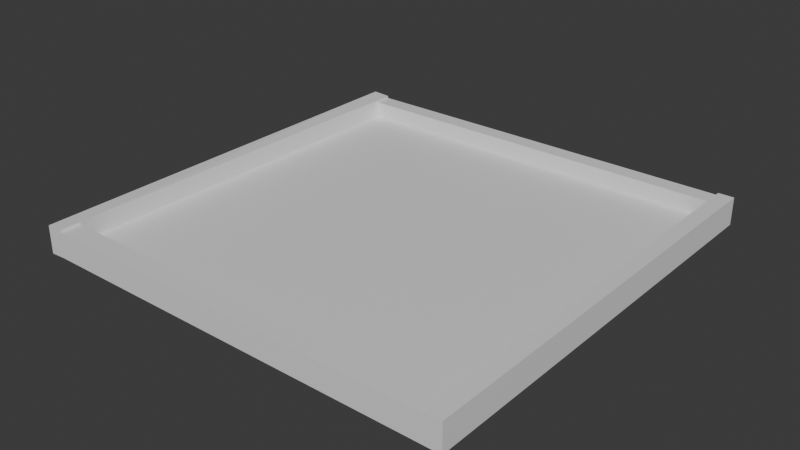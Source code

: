 # Source: PlayGround.blend  (saved by Blender 4.2.66; exported with 4.5.12 LTS)
import bpy
from mathutils import Matrix  # noqa: F401  (used for matrix-valued properties, if any)

bpy.ops.wm.read_factory_settings(use_empty=True)
scene = bpy.context.scene
scene.name = 'Scene'

# ---- collections
col_collection = bpy.data.collections.new('Collection'); scene.collection.children.link(col_collection)

# ---- materials (node trees are filled in below, after node groups)
mat_material = bpy.data.materials.new('Material')
mat_material.alpha_threshold = 0.0
mat_material.roughness = 0.5
mat_material.line_color = (0.0, 0.0, 0.0, 1.0)

# ---- material node trees
mat_material.use_nodes = True; mat_material.node_tree.nodes.clear()
_N = mat_material.node_tree.nodes; _L = mat_material.node_tree.links
n0 = _N.new('ShaderNodeOutputMaterial'); n0.name = 'Material Output'; n0.location = (300, 300)
n1 = _N.new('ShaderNodeBsdfPrincipled'); n1.name = 'Principled BSDF'; n1.location = (10, 300)
n1.inputs[3].default_value = 1.45
_L.new(n1.outputs[0], n0.inputs[0])
n0.is_active_output = True

# ---- world
world_world = bpy.data.worlds.new('World'); scene.world = world_world
world_world.use_nodes = True; world_world.node_tree.nodes.clear()
_N = world_world.node_tree.nodes; _L = world_world.node_tree.links
n0 = _N.new('ShaderNodeOutputWorld'); n0.name = 'World Output'; n0.location = (300, 300)
n1 = _N.new('ShaderNodeBackground'); n1.name = 'Background'; n1.location = (10, 300)
n1.inputs[0].default_value = (0.05088, 0.05088, 0.05088, 1.0)
_L.new(n1.outputs[0], n0.inputs[0])
n0.is_active_output = True
world_world.color = (0.05088, 0.05088, 0.05088)
world_world.sun_shadow_jitter_overblur = 0.0

# ---- meshes
me_cube = bpy.data.meshes.new('Cube')
me_cube.from_pydata([(10.0, 10.0, 0.2), (10.0, 10.0, -0.2), (10.0, -10.0, 0.2), (10.0, -10.0, -0.2), (-10.0, 10.0, 0.2), (-10.0, 10.0, -0.2), (-10.0, -10.0, 0.2), (-10.0, -10.0, -0.2), (-9.147, 9.999, -0.2387), (-9.241, -9.999, 0.2387), (-9.241, -10.0, -0.1613), (-9.147, 10.0, 0.1613), (9.277, -10.0, -0.1985), (9.28, 10.0, 0.1985), (9.28, 10.0, -0.2015), (9.277, -10.0, 0.2015), (-9.241, -9.998, 1.119), (-10.0, -9.999, 1.081), (10.0, 10.0, 1.081), (10.0, -9.999, 1.081), (-10.0, 10.0, 1.081), (9.28, 10.0, 1.079), (-9.147, 10.0, 1.042), (9.277, -9.999, 1.082), (-10.0, 9.182, -0.2), (10.0, 9.182, 0.2), (-10.0, 9.182, 0.2), (10.0, 9.182, -0.2), (-9.151, 9.181, -0.2356), (-9.151, 9.182, 0.1644), (9.28, 9.182, 0.1987), (9.28, 9.182, -0.2013), (10.0, 9.183, 1.081), (-10.0, 9.183, 1.081), (-9.151, 9.183, 1.045), (9.28, 9.183, 1.079), (-10.0, -9.053, -0.2), (10.0, -9.053, 0.2), (-9.237, -9.053, -0.1649), (-9.237, -9.052, 0.2351), (9.277, -9.053, 0.2013), (9.277, -9.053, -0.1987), (10.0, -9.052, 1.081), (-9.237, -9.051, 1.116), (9.277, -9.052, 1.082), (-10.0, -9.053, 0.2), (10.0, -9.053, -0.2), (-10.0, -9.052, 1.081), (9.277, -10.0, 0.2015), (-9.241, -9.999, 0.2387), (-9.237, -9.052, 0.2351), (-9.147, 10.0, 0.1613), (9.28, 10.0, 0.1985), (9.277, -9.053, 0.2013), (-9.151, 9.182, 0.1644), (9.28, 9.182, 0.1987), (9.277, -9.998, 0.9739), (-9.241, -9.997, 1.011), (-9.237, -9.05, 1.007), (-9.147, 10.0, 0.9337), (9.28, 10.0, 0.971), (9.277, -9.051, 0.9737), (-9.151, 9.184, 0.9369), (9.28, 9.183, 0.9711), (-0.1843, 9.999, -0.2206), (-0.2343, -9.999, 0.2206), (-0.2343, -10.0, -0.1794), (-0.1843, 10.0, 0.1794), (-0.1864, 9.181, -0.2189), (-0.1864, 9.182, 0.1811), (-0.2319, -9.053, -0.1813), (-0.2319, -9.052, 0.2186), (-0.2343, -9.999, 0.2206), (-0.1843, 10.0, 0.1794), (-0.1864, 9.182, 0.1811), (-0.2319, -9.052, 0.2186), (-0.2343, -9.998, 0.993), (-0.1843, 10.0, 0.9518), (-0.1864, 9.184, 0.9535), (-0.2319, -9.051, 0.9911)], [], [(40, 23, 44), (10, 6, 7), (26, 5, 24), (41, 3, 12), (37, 3, 46), (13, 1, 14), (5, 11, 8), (36, 10, 7), (65, 10, 66), (15, 53, 48), (4, 22, 11), (2, 12, 3), (67, 14, 64), (70, 12, 66), (47, 16, 43), (44, 19, 42), (45, 17, 47), (0, 32, 25), (15, 19, 23), (0, 21, 18), (29, 22, 34), (9, 17, 6), (39, 34, 43), (25, 42, 37), (4, 33, 20), (21, 32, 18), (20, 34, 22), (64, 31, 68), (65, 48, 72), (5, 28, 24), (0, 27, 1), (14, 27, 31), (45, 24, 36), (13, 35, 21), (6, 36, 7), (37, 19, 2), (9, 43, 16), (26, 47, 33), (35, 42, 32), (33, 43, 34), (68, 41, 70), (29, 71, 69), (24, 38, 36), (25, 46, 27), (31, 46, 41), (30, 44, 35), (50, 79, 75), (72, 56, 76), (69, 55, 74), (11, 54, 51), (71, 50, 75), (67, 51, 73), (39, 49, 50), (30, 52, 55), (58, 76, 79), (59, 78, 77), (52, 63, 55), (53, 56, 48), (49, 58, 50), (55, 78, 74), (54, 59, 51), (73, 59, 77), (52, 77, 60), (74, 62, 54), (77, 63, 60), (79, 56, 61), (13, 73, 52), (40, 75, 53), (29, 74, 54), (49, 76, 57), (75, 61, 53), (69, 40, 30), (28, 70, 38), (9, 72, 49), (8, 68, 28), (38, 66, 10), (11, 64, 8), (15, 66, 12), (40, 15, 23), (10, 9, 6), (26, 4, 5), (41, 46, 3), (37, 2, 3), (13, 0, 1), (5, 4, 11), (36, 38, 10), (65, 9, 10), (15, 40, 53), (4, 20, 22), (2, 15, 12), (67, 13, 14), (70, 41, 12), (47, 17, 16), (44, 23, 19), (45, 6, 17), (0, 18, 32), (15, 2, 19), (0, 13, 21), (29, 11, 22), (9, 16, 17), (39, 29, 34), (25, 32, 42), (4, 26, 33), (21, 35, 32), (20, 33, 34), (64, 14, 31), (65, 15, 48), (5, 8, 28), (0, 25, 27), (14, 1, 27), (45, 26, 24), (13, 30, 35), (6, 45, 36), (37, 42, 19), (9, 39, 43), (26, 45, 47), (35, 44, 42), (33, 47, 43), (68, 31, 41), (29, 39, 71), (24, 28, 38), (25, 37, 46), (31, 27, 46), (30, 40, 44), (50, 58, 79), (72, 48, 56), (69, 30, 55), (11, 29, 54), (71, 39, 50), (67, 11, 51), (39, 9, 49), (30, 13, 52), (58, 57, 76), (59, 62, 78), (52, 60, 63), (53, 61, 56), (49, 57, 58), (55, 63, 78), (54, 62, 59), (73, 51, 59), (52, 73, 77), (74, 78, 62), (77, 78, 63), (79, 76, 56), (13, 67, 73), (40, 71, 75), (29, 69, 74), (49, 72, 76), (75, 79, 61), (69, 71, 40), (28, 68, 70), (9, 65, 72), (8, 64, 68), (38, 70, 66), (11, 67, 64), (15, 65, 66)])
_uv = me_cube.uv_layers.new(name='UVMap')
_uv.uv.foreach_set('vector', [0.7146, 0.8014, 0.707, 0.4305, 0.7146, 0.4306, 0.3457, 0.5582, 0.3518, 0.406, 0.3518, 0.5745, 0.1726, 0.406, 0.1792, 0.5744, 0.1726, 0.5744, 0.7993, 0.8196, 0.7935, 0.8117, 0.7993, 0.8116, 0.6018, 0.3897, 0.6094, 0.5582, 0.6018, 0.5582, 0.4354, 0.3903, 0.4412, 0.5582, 0.4354, 0.5588, 0.187, 0.5582, 0.1938, 0.406, 0.1938, 0.5745, 0.449, 0.9242, 0.4566, 0.9079, 0.4566, 0.9242, 0.2735, 0.3973, 0.3457, 0.5582, 0.2735, 0.5658, 0.4392, 0.575, 0.4392, 0.575, 0.4392, 0.575, 0.187, 0.3897, 0.1938, 0.03513, 0.1938, 0.406, 0.6172, 0.3903, 0.623, 0.5582, 0.6172, 0.5588, 0.3596, 0.3984, 0.4354, 0.5588, 0.3596, 0.5668, 0.8755, 0.8188, 0.7993, 0.8116, 0.8755, 0.8108, 0.02642, 0.03511, 0.01884, 0.01882, 0.02643, 0.02036, 0.8895, 0.7721, 0.8953, 0.7641, 0.8953, 0.7721, 0.02641, 0.406, 0.01883, 0.03511, 0.02642, 0.03511, 0.449, 0.3897, 0.4556, 0.01882, 0.4556, 0.3897, 0.623, 0.3897, 0.6172, 0.01943, 0.623, 0.01882, 0.4412, 0.3897, 0.4354, 0.01943, 0.4412, 0.01882, 0.7136, 0.421, 0.707, 0.05144, 0.7136, 0.05011, 0.3457, 0.3897, 0.3518, 0.03513, 0.3518, 0.406, 0.8598, 0.3912, 0.7136, 0.05011, 0.8598, 0.02036, 0.4556, 0.3897, 0.6018, 0.01882, 0.6018, 0.3897, 0.1792, 0.406, 0.1726, 0.03511, 0.1792, 0.03511, 0.8895, 0.9322, 0.8953, 0.9253, 0.8953, 0.9322, 0.707, 0.03511, 0.7136, 0.05011, 0.707, 0.05144, 0.8755, 0.9801, 0.7997, 0.9728, 0.8755, 0.9732, 0.4392, 0.575, 0.4392, 0.575, 0.4392, 0.575, 0.1792, 0.5744, 0.1726, 0.5894, 0.1726, 0.5744, 0.449, 0.3897, 0.4556, 0.5582, 0.449, 0.5582, 0.7997, 0.9797, 0.7939, 0.9728, 0.7997, 0.9728, 0.02641, 0.406, 0.1726, 0.5744, 0.02641, 0.5744, 0.8673, 0.8026, 0.8608, 0.4317, 0.8674, 0.4317, 0.01882, 0.406, 0.02641, 0.5744, 0.01882, 0.5744, 0.6018, 0.3897, 0.6093, 0.01882, 0.6094, 0.3897, 0.8674, 0.3897, 0.8598, 0.02036, 0.8673, 0.01882, 0.1726, 0.406, 0.02642, 0.03511, 0.1726, 0.03511, 0.8895, 0.9253, 0.8953, 0.7721, 0.8953, 0.9253, 0.9049, 0.3356, 0.9118, 0.1813, 0.9118, 0.3367, 0.8755, 0.9732, 0.7993, 0.8196, 0.8755, 0.8188, 0.9031, 0.9194, 0.9753, 0.7649, 0.975, 0.9193, 0.7857, 0.9731, 0.7792, 0.8189, 0.7853, 0.8199, 0.4556, 0.3897, 0.6018, 0.5582, 0.4556, 0.5582, 0.7997, 0.9728, 0.7935, 0.8196, 0.7993, 0.8196, 0.8608, 0.8026, 0.7146, 0.4306, 0.8608, 0.4317, 0.09849, 0.9243, 0.1707, 0.6059, 0.1707, 0.9312, 0.5253, 0.8917, 0.449, 0.5744, 0.5253, 0.5664, 0.4392, 0.5832, 0.4392, 0.5832, 0.4392, 0.5832, 0.4392, 0.5914, 0.4392, 0.5914, 0.4392, 0.5914, 0.1785, 0.599, 0.1785, 0.599, 0.1785, 0.599, 0.4392, 0.5914, 0.4392, 0.5914, 0.4392, 0.5914, 0.1785, 0.599, 0.1785, 0.599, 0.1785, 0.599, 0.4392, 0.5832, 0.4392, 0.5832, 0.4392, 0.5832, 0.9049, 0.345, 0.9126, 0.4208, 0.9049, 0.4208, 0.9049, 0.6069, 0.9116, 0.6824, 0.905, 0.6823, 0.8906, 0.3442, 0.8971, 0.01882, 0.8971, 0.3441, 0.8895, 0.7559, 0.8971, 0.4305, 0.8971, 0.7558, 0.8752, 0.3441, 0.8828, 0.02036, 0.8828, 0.3457, 0.187, 0.908, 0.2629, 0.5901, 0.2629, 0.9154, 0.8752, 0.7558, 0.8817, 0.4319, 0.8817, 0.7572, 0.4314, 0.9003, 0.3596, 0.5827, 0.4314, 0.575, 0.6089, 0.8917, 0.5331, 0.5744, 0.6089, 0.5664, 0.01882, 0.9243, 0.09069, 0.606, 0.09069, 0.9313, 0.9049, 0.5189, 0.9115, 0.5987, 0.905, 0.5986, 0.9049, 0.4306, 0.9125, 0.5106, 0.9049, 0.5107, 0.4392, 0.5832, 0.4392, 0.5832, 0.4392, 0.5832, 0.4392, 0.575, 0.4392, 0.575, 0.4392, 0.575, 0.4392, 0.5914, 0.4392, 0.5914, 0.4392, 0.5914, 0.6894, 0.8923, 0.6172, 0.5746, 0.6894, 0.567, 0.2755, 0.908, 0.3518, 0.59, 0.3518, 0.9153, 0.9049, 0.1731, 0.9812, 0.01954, 0.9808, 0.1728, 0.7789, 0.9742, 0.707, 0.8196, 0.7792, 0.8189, 0.1785, 0.599, 0.1785, 0.599, 0.1785, 0.599, 0.7789, 0.9812, 0.707, 0.9739, 0.7789, 0.9742, 0.7792, 0.8189, 0.707, 0.8116, 0.7792, 0.8108, 0.1938, 0.406, 0.2657, 0.5668, 0.1938, 0.5745, 0.623, 0.3897, 0.6992, 0.5501, 0.623, 0.5582, 0.7146, 0.8014, 0.707, 0.8014, 0.707, 0.4305, 0.3457, 0.5582, 0.3457, 0.3897, 0.3518, 0.406, 0.1726, 0.406, 0.1792, 0.406, 0.1792, 0.5744, 0.7993, 0.8196, 0.7935, 0.8196, 0.7935, 0.8117, 0.6018, 0.3897, 0.6094, 0.3897, 0.6094, 0.5582, 0.4354, 0.3903, 0.4412, 0.3897, 0.4412, 0.5582, 0.187, 0.5582, 0.187, 0.3897, 0.1938, 0.406, 0.449, 0.9242, 0.449, 0.9095, 0.4566, 0.9079, 0.2735, 0.3973, 0.3457, 0.3897, 0.3457, 0.5582, 0.4392, 0.575, 0.4392, 0.575, 0.4392, 0.575, 0.187, 0.3897, 0.187, 0.01882, 0.1938, 0.03513, 0.6172, 0.3903, 0.623, 0.3897, 0.623, 0.5582, 0.3596, 0.3984, 0.4354, 0.3903, 0.4354, 0.5588, 0.8755, 0.8188, 0.7993, 0.8196, 0.7993, 0.8116, 0.02642, 0.03511, 0.01883, 0.03511, 0.01884, 0.01882, 0.8895, 0.7721, 0.8895, 0.7641, 0.8953, 0.7641, 0.02641, 0.406, 0.01882, 0.406, 0.01883, 0.03511, 0.449, 0.3897, 0.449, 0.01882, 0.4556, 0.01882, 0.623, 0.3897, 0.6172, 0.3903, 0.6172, 0.01943, 0.4412, 0.3897, 0.4354, 0.3903, 0.4354, 0.01943, 0.7136, 0.421, 0.707, 0.4223, 0.707, 0.05144, 0.3457, 0.3897, 0.3457, 0.01882, 0.3518, 0.03513, 0.8598, 0.3912, 0.7136, 0.421, 0.7136, 0.05011, 0.4556, 0.3897, 0.4556, 0.01882, 0.6018, 0.01882, 0.1792, 0.406, 0.1726, 0.406, 0.1726, 0.03511, 0.8895, 0.9322, 0.8895, 0.9253, 0.8953, 0.9253, 0.707, 0.03511, 0.7136, 0.03511, 0.7136, 0.05011, 0.8755, 0.9801, 0.7997, 0.9797, 0.7997, 0.9728, 0.4392, 0.575, 0.4392, 0.575, 0.4392, 0.575, 0.1792, 0.5744, 0.1792, 0.5908, 0.1726, 0.5894, 0.449, 0.3897, 0.4556, 0.3897, 0.4556, 0.5582, 0.7997, 0.9797, 0.7939, 0.9797, 0.7939, 0.9728, 0.02641, 0.406, 0.1726, 0.406, 0.1726, 0.5744, 0.8673, 0.8026, 0.8608, 0.8026, 0.8608, 0.4317, 0.01882, 0.406, 0.02641, 0.406, 0.02641, 0.5744, 0.6018, 0.3897, 0.6018, 0.01882, 0.6093, 0.01882, 0.8674, 0.3897, 0.8598, 0.3912, 0.8598, 0.02036, 0.1726, 0.406, 0.02641, 0.406, 0.02642, 0.03511, 0.8895, 0.9253, 0.8895, 0.7721, 0.8953, 0.7721, 0.9049, 0.3356, 0.9057, 0.1824, 0.9118, 0.1813, 0.8755, 0.9732, 0.7997, 0.9728, 0.7993, 0.8196, 0.9031, 0.9194, 0.9031, 0.7641, 0.9753, 0.7649, 0.7857, 0.9731, 0.7789, 0.9742, 0.7792, 0.8189, 0.4556, 0.3897, 0.6018, 0.3897, 0.6018, 0.5582, 0.7997, 0.9728, 0.7939, 0.9728, 0.7935, 0.8196, 0.8608, 0.8026, 0.7146, 0.8014, 0.7146, 0.4306, 0.09849, 0.9243, 0.09849, 0.599, 0.1707, 0.6059, 0.5253, 0.8917, 0.449, 0.8997, 0.449, 0.5744, 0.4392, 0.5832, 0.4392, 0.5832, 0.4392, 0.5832, 0.4392, 0.5914, 0.4392, 0.5914, 0.4392, 0.5914, 0.1785, 0.599, 0.1785, 0.599, 0.1785, 0.599, 0.4392, 0.5914, 0.4392, 0.5914, 0.4392, 0.5914, 0.1785, 0.599, 0.1785, 0.599, 0.1785, 0.599, 0.4392, 0.5832, 0.4392, 0.5832, 0.4392, 0.5832, 0.9049, 0.345, 0.9126, 0.3449, 0.9126, 0.4208, 0.9049, 0.6069, 0.9116, 0.6069, 0.9116, 0.6824, 0.8906, 0.3442, 0.8906, 0.01887, 0.8971, 0.01882, 0.8895, 0.7559, 0.8895, 0.4306, 0.8971, 0.4305, 0.8752, 0.3441, 0.8752, 0.01882, 0.8828, 0.02036, 0.187, 0.908, 0.187, 0.5827, 0.2629, 0.5901, 0.8752, 0.7558, 0.8752, 0.4305, 0.8817, 0.4319, 0.4314, 0.9003, 0.3596, 0.908, 0.3596, 0.5827, 0.6089, 0.8917, 0.5331, 0.8997, 0.5331, 0.5744, 0.01882, 0.9243, 0.01882, 0.599, 0.09069, 0.606, 0.9049, 0.5189, 0.9115, 0.5189, 0.9115, 0.5987, 0.9049, 0.4306, 0.9126, 0.4305, 0.9125, 0.5106, 0.4392, 0.5832, 0.4392, 0.5832, 0.4392, 0.5832, 0.4392, 0.575, 0.4392, 0.575, 0.4392, 0.575, 0.4392, 0.5914, 0.4392, 0.5914, 0.4392, 0.5914, 0.6894, 0.8923, 0.6172, 0.8999, 0.6172, 0.5746, 0.2755, 0.908, 0.2755, 0.5827, 0.3518, 0.59, 0.9049, 0.1731, 0.9049, 0.01882, 0.9812, 0.01954, 0.7789, 0.9742, 0.707, 0.9739, 0.707, 0.8196, 0.1785, 0.599, 0.1785, 0.599, 0.1785, 0.599, 0.7789, 0.9812, 0.707, 0.9808, 0.707, 0.9739, 0.7792, 0.8189, 0.707, 0.8196, 0.707, 0.8116, 0.1938, 0.406, 0.2657, 0.3984, 0.2657, 0.5668, 0.623, 0.3897, 0.6992, 0.3816, 0.6992, 0.5501])
me_cube.materials.append(mat_material)
me_cube.use_mirror_vertex_groups = False
me_cube.update()

# ---- objects
ob_cube = bpy.data.objects.new('Cube', me_cube)

# ---- transforms, parenting, visibility, modifiers, constraints
ob_cube.location = (0.0, 0.0, 0.0)
ob_cube.lock_rotations_4d = False
ob_cube.empty_display_type = 'ARROWS'
ob_cube.lineart.crease_threshold = 0.0

# ---- collection membership
col_collection.objects.link(ob_cube)

# ---- scene / render settings (as saved in the file)
scene.frame_start = 1; scene.frame_end = 250; scene.frame_set(1)
scene.render.engine = 'BLENDER_EEVEE_NEXT'
bpy.context.view_layer.update()

# ---- added for rendering (the .blend has no active camera and no usable light): camera, sun
cam_auto = bpy.data.cameras.new('AutoCamera')
cam_auto.lens = 50.0
cam_auto.sensor_width = 36.0
cam_auto.clip_end = 1000.0
ob_auto_camera = bpy.data.objects.new('AutoCamera', cam_auto)
scene.collection.objects.link(ob_auto_camera)
ob_auto_camera.location = (26.2012, -31.4407, 21.4013)
ob_auto_camera.rotation_euler = (1.09748, -7.21219e-08, 0.694738)
scene.camera = ob_auto_camera
light_auto_sun = bpy.data.lights.new('AutoSun', 'SUN')
light_auto_sun.energy = 3.0
light_auto_sun.angle = 0.0523599
ob_auto_sun = bpy.data.objects.new('AutoSun', light_auto_sun)
scene.collection.objects.link(ob_auto_sun)
ob_auto_sun.rotation_euler = (0.872665, 0.174533, 0.523599)
bpy.context.view_layer.update()
